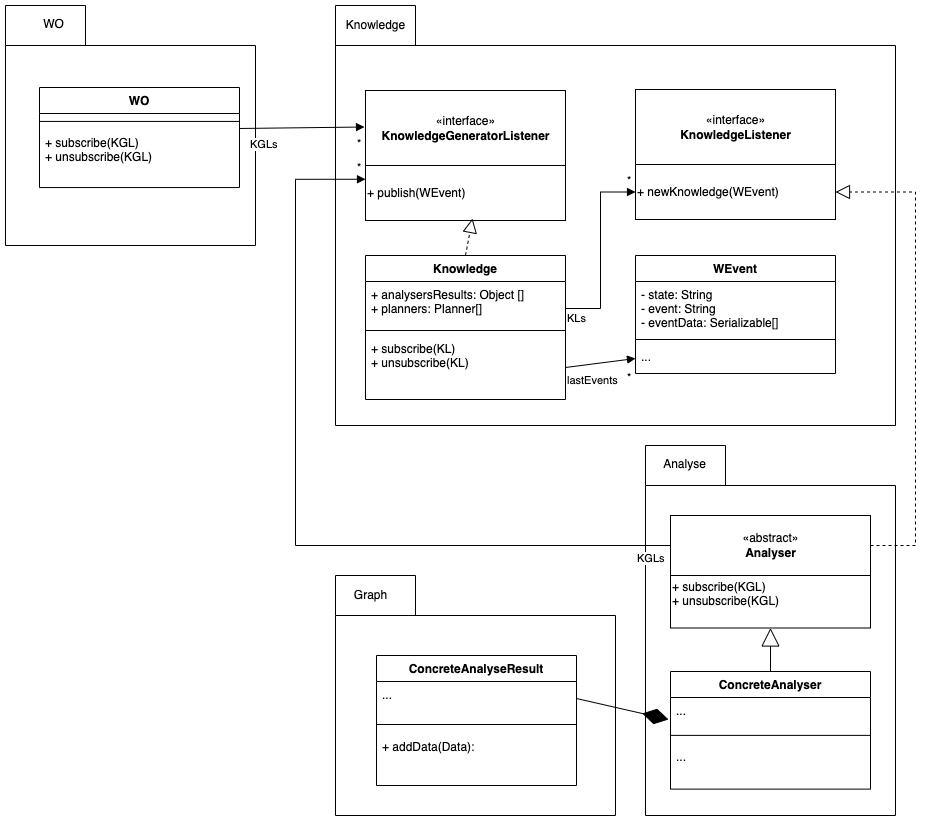

The diagram above was exported from draw.io. Its source (the exported page's mxGraphModel, read from the mxfile embedded in the PNG):
<mxGraphModel dx="1251" dy="683" grid="1" gridSize="10" guides="1" tooltips="1" connect="1" arrows="1" fold="1" page="1" pageScale="1" pageWidth="827" pageHeight="1169" math="0" shadow="0">
  <root>
    <mxCell id="0" />
    <mxCell id="1" parent="0" />
    <mxCell id="Z8oiKw5DuyH3XKK-OH6--63" value="" style="group" parent="1" vertex="1" connectable="0">
      <mxGeometry x="450" y="588.81" width="280" height="240" as="geometry" />
    </mxCell>
    <mxCell id="_vWEcEJ-Xst0FUTf1AmV-3" value="" style="group" parent="Z8oiKw5DuyH3XKK-OH6--63" vertex="1" connectable="0">
      <mxGeometry x="-50" y="101.19" width="280" height="240" as="geometry" />
    </mxCell>
    <mxCell id="Z8oiKw5DuyH3XKK-OH6--50" value="" style="shape=folder;fontStyle=1;spacingTop=10;tabWidth=80;tabHeight=40;tabPosition=left;html=1;" parent="_vWEcEJ-Xst0FUTf1AmV-3" vertex="1">
      <mxGeometry width="280" height="240" as="geometry" />
    </mxCell>
    <mxCell id="Z8oiKw5DuyH3XKK-OH6--54" value="Graph" style="text;html=1;align=center;verticalAlign=middle;resizable=0;points=[];autosize=1;strokeColor=none;" parent="_vWEcEJ-Xst0FUTf1AmV-3" vertex="1">
      <mxGeometry x="10" y="10" width="50" height="20" as="geometry" />
    </mxCell>
    <mxCell id="Z8oiKw5DuyH3XKK-OH6--46" value="ConcreteAnalyseResult" style="swimlane;fontStyle=1;align=center;verticalAlign=top;childLayout=stackLayout;horizontal=1;startSize=26;horizontalStack=0;resizeParent=1;resizeParentMax=0;resizeLast=0;collapsible=1;marginBottom=0;" parent="_vWEcEJ-Xst0FUTf1AmV-3" vertex="1">
      <mxGeometry x="41" y="80" width="200" height="130" as="geometry" />
    </mxCell>
    <mxCell id="Z8oiKw5DuyH3XKK-OH6--47" value="..." style="text;strokeColor=none;fillColor=none;align=left;verticalAlign=top;spacingLeft=4;spacingRight=4;overflow=hidden;rotatable=0;points=[[0,0.5],[1,0.5]];portConstraint=eastwest;" parent="Z8oiKw5DuyH3XKK-OH6--46" vertex="1">
      <mxGeometry y="26" width="200" height="34" as="geometry" />
    </mxCell>
    <mxCell id="Z8oiKw5DuyH3XKK-OH6--48" value="" style="line;strokeWidth=1;fillColor=none;align=left;verticalAlign=middle;spacingTop=-1;spacingLeft=3;spacingRight=3;rotatable=0;labelPosition=right;points=[];portConstraint=eastwest;" parent="Z8oiKw5DuyH3XKK-OH6--46" vertex="1">
      <mxGeometry y="60" width="200" height="18" as="geometry" />
    </mxCell>
    <mxCell id="Z8oiKw5DuyH3XKK-OH6--49" value="+ addData(Data):" style="text;strokeColor=none;fillColor=none;align=left;verticalAlign=top;spacingLeft=4;spacingRight=4;overflow=hidden;rotatable=0;points=[[0,0.5],[1,0.5]];portConstraint=eastwest;" parent="Z8oiKw5DuyH3XKK-OH6--46" vertex="1">
      <mxGeometry y="78" width="200" height="52" as="geometry" />
    </mxCell>
    <mxCell id="Z8oiKw5DuyH3XKK-OH6--61" value="" style="group" parent="1" vertex="1" connectable="0">
      <mxGeometry x="400" y="120" width="560" height="420" as="geometry" />
    </mxCell>
    <mxCell id="Z8oiKw5DuyH3XKK-OH6--8" value="" style="shape=folder;fontStyle=1;spacingTop=10;tabWidth=80;tabHeight=40;tabPosition=left;html=1;" parent="Z8oiKw5DuyH3XKK-OH6--61" vertex="1">
      <mxGeometry width="560" height="420" as="geometry" />
    </mxCell>
    <mxCell id="Z8oiKw5DuyH3XKK-OH6--9" value="Knowledge" style="text;html=1;align=center;verticalAlign=middle;resizable=0;points=[];autosize=1;strokeColor=none;" parent="Z8oiKw5DuyH3XKK-OH6--61" vertex="1">
      <mxGeometry x="5" y="10" width="70" height="20" as="geometry" />
    </mxCell>
    <mxCell id="Z8oiKw5DuyH3XKK-OH6--19" value="" style="line;strokeWidth=1;fillColor=none;align=left;verticalAlign=middle;spacingTop=-1;spacingLeft=3;spacingRight=3;rotatable=0;labelPosition=right;points=[];portConstraint=eastwest;" parent="Z8oiKw5DuyH3XKK-OH6--61" vertex="1">
      <mxGeometry x="30" y="320" width="200" height="10" as="geometry" />
    </mxCell>
    <mxCell id="Z8oiKw5DuyH3XKK-OH6--17" value="Knowledge" style="swimlane;fontStyle=1;align=center;verticalAlign=top;childLayout=stackLayout;horizontal=1;startSize=26;horizontalStack=0;resizeParent=1;resizeParentMax=0;resizeLast=0;collapsible=1;marginBottom=0;" parent="1" vertex="1">
      <mxGeometry x="430" y="370" width="200" height="144" as="geometry" />
    </mxCell>
    <mxCell id="Z8oiKw5DuyH3XKK-OH6--18" value="+ analysersResults: Object []&#10;+ planners: Planner[]" style="text;strokeColor=none;fillColor=none;align=left;verticalAlign=top;spacingLeft=4;spacingRight=4;overflow=hidden;rotatable=0;points=[[0,0.5],[1,0.5]];portConstraint=eastwest;" parent="Z8oiKw5DuyH3XKK-OH6--17" vertex="1">
      <mxGeometry y="26" width="200" height="54" as="geometry" />
    </mxCell>
    <mxCell id="Z8oiKw5DuyH3XKK-OH6--20" value="+ subscribe(KL)&#10;+ unsubscribe(KL)&#10;" style="text;strokeColor=none;fillColor=none;align=left;verticalAlign=top;spacingLeft=4;spacingRight=4;overflow=hidden;rotatable=0;points=[[0,0.5],[1,0.5]];portConstraint=eastwest;" parent="Z8oiKw5DuyH3XKK-OH6--17" vertex="1">
      <mxGeometry y="80" width="200" height="64" as="geometry" />
    </mxCell>
    <mxCell id="Z8oiKw5DuyH3XKK-OH6--23" value="" style="group" parent="1" vertex="1" connectable="0">
      <mxGeometry x="430" y="205" width="200" height="130" as="geometry" />
    </mxCell>
    <mxCell id="Z8oiKw5DuyH3XKK-OH6--21" value="«interface»&lt;br&gt;&lt;span style=&quot;font-weight: 700&quot;&gt;KnowledgeGeneratorListener&lt;/span&gt;" style="html=1;" parent="Z8oiKw5DuyH3XKK-OH6--23" vertex="1">
      <mxGeometry width="200" height="75" as="geometry" />
    </mxCell>
    <mxCell id="Z8oiKw5DuyH3XKK-OH6--22" value="+ publish(WEvent)" style="html=1;align=left;" parent="Z8oiKw5DuyH3XKK-OH6--23" vertex="1">
      <mxGeometry y="75" width="200" height="55" as="geometry" />
    </mxCell>
    <mxCell id="Z8oiKw5DuyH3XKK-OH6--24" value="WEvent" style="swimlane;fontStyle=1;align=center;verticalAlign=top;childLayout=stackLayout;horizontal=1;startSize=26;horizontalStack=0;resizeParent=1;resizeParentMax=0;resizeLast=0;collapsible=1;marginBottom=0;" parent="1" vertex="1">
      <mxGeometry x="700" y="370" width="200" height="118" as="geometry" />
    </mxCell>
    <mxCell id="Z8oiKw5DuyH3XKK-OH6--25" value="- state: String&#10;- event: String&#10;- eventData: Serializable[]" style="text;strokeColor=none;fillColor=none;align=left;verticalAlign=top;spacingLeft=4;spacingRight=4;overflow=hidden;rotatable=0;points=[[0,0.5],[1,0.5]];portConstraint=eastwest;" parent="Z8oiKw5DuyH3XKK-OH6--24" vertex="1">
      <mxGeometry y="26" width="200" height="54" as="geometry" />
    </mxCell>
    <mxCell id="Z8oiKw5DuyH3XKK-OH6--26" value="" style="line;strokeWidth=1;fillColor=none;align=left;verticalAlign=middle;spacingTop=-1;spacingLeft=3;spacingRight=3;rotatable=0;labelPosition=right;points=[];portConstraint=eastwest;" parent="Z8oiKw5DuyH3XKK-OH6--24" vertex="1">
      <mxGeometry y="80" width="200" height="8" as="geometry" />
    </mxCell>
    <mxCell id="Z8oiKw5DuyH3XKK-OH6--27" value="..." style="text;strokeColor=none;fillColor=none;align=left;verticalAlign=top;spacingLeft=4;spacingRight=4;overflow=hidden;rotatable=0;points=[[0,0.5],[1,0.5]];portConstraint=eastwest;" parent="Z8oiKw5DuyH3XKK-OH6--24" vertex="1">
      <mxGeometry y="88" width="200" height="30" as="geometry" />
    </mxCell>
    <mxCell id="Z8oiKw5DuyH3XKK-OH6--29" value="" style="group" parent="1" vertex="1" connectable="0">
      <mxGeometry x="700" y="204" width="200" height="130" as="geometry" />
    </mxCell>
    <mxCell id="Z8oiKw5DuyH3XKK-OH6--30" value="«interface»&lt;br&gt;&lt;span style=&quot;font-weight: 700&quot;&gt;KnowledgeListener&lt;/span&gt;" style="html=1;" parent="Z8oiKw5DuyH3XKK-OH6--29" vertex="1">
      <mxGeometry width="200" height="75" as="geometry" />
    </mxCell>
    <mxCell id="Z8oiKw5DuyH3XKK-OH6--31" value="+ newKnowledge(WEvent)" style="html=1;align=left;" parent="Z8oiKw5DuyH3XKK-OH6--29" vertex="1">
      <mxGeometry y="75" width="200" height="55" as="geometry" />
    </mxCell>
    <mxCell id="Z8oiKw5DuyH3XKK-OH6--62" value="" style="group" parent="1" vertex="1" connectable="0">
      <mxGeometry x="710" y="560" width="250" height="370" as="geometry" />
    </mxCell>
    <mxCell id="Z8oiKw5DuyH3XKK-OH6--38" value="" style="shape=folder;fontStyle=1;spacingTop=10;tabWidth=80;tabHeight=40;tabPosition=left;html=1;" parent="Z8oiKw5DuyH3XKK-OH6--62" vertex="1">
      <mxGeometry width="250" height="370" as="geometry" />
    </mxCell>
    <mxCell id="Z8oiKw5DuyH3XKK-OH6--39" value="Analyse" style="text;html=1;align=center;verticalAlign=middle;resizable=0;points=[];autosize=1;strokeColor=none;" parent="Z8oiKw5DuyH3XKK-OH6--62" vertex="1">
      <mxGeometry x="8.928571428571429" y="8.80952380952381" width="60" height="20" as="geometry" />
    </mxCell>
    <mxCell id="Z8oiKw5DuyH3XKK-OH6--56" value="" style="group" parent="Z8oiKw5DuyH3XKK-OH6--62" vertex="1" connectable="0">
      <mxGeometry x="25" y="70" width="200" height="112.5" as="geometry" />
    </mxCell>
    <mxCell id="Z8oiKw5DuyH3XKK-OH6--57" value="«abstract»&lt;br&gt;&lt;span style=&quot;font-weight: 700&quot;&gt;Analyser&lt;/span&gt;" style="html=1;" parent="Z8oiKw5DuyH3XKK-OH6--56" vertex="1">
      <mxGeometry width="200" height="60" as="geometry" />
    </mxCell>
    <mxCell id="Z8oiKw5DuyH3XKK-OH6--58" value="+ subscribe(KGL)&lt;br style=&quot;padding: 0px ; margin: 0px&quot;&gt;+ unsubscribe(KGL)&lt;div style=&quot;padding: 0px ; margin: 0px&quot;&gt;&lt;br style=&quot;padding: 0px ; margin: 0px&quot;&gt;&lt;/div&gt;" style="html=1;align=left;" parent="Z8oiKw5DuyH3XKK-OH6--56" vertex="1">
      <mxGeometry y="60" width="200" height="52.5" as="geometry" />
    </mxCell>
    <mxCell id="Z8oiKw5DuyH3XKK-OH6--40" value="ConcreteAnalyser" style="swimlane;fontStyle=1;align=center;verticalAlign=top;childLayout=stackLayout;horizontal=1;startSize=26;horizontalStack=0;resizeParent=1;resizeParentMax=0;resizeLast=0;collapsible=1;marginBottom=0;" parent="Z8oiKw5DuyH3XKK-OH6--62" vertex="1">
      <mxGeometry x="25" y="226.00190476190483" width="200" height="117.61904761904762" as="geometry">
        <mxRectangle x="1030" y="374" width="120" height="26" as="alternateBounds" />
      </mxGeometry>
    </mxCell>
    <mxCell id="Z8oiKw5DuyH3XKK-OH6--41" value="..." style="text;strokeColor=none;fillColor=none;align=left;verticalAlign=top;spacingLeft=4;spacingRight=4;overflow=hidden;rotatable=0;points=[[0,0.5],[1,0.5]];portConstraint=eastwest;" parent="Z8oiKw5DuyH3XKK-OH6--40" vertex="1">
      <mxGeometry y="26" width="200" height="29.952380952380953" as="geometry" />
    </mxCell>
    <mxCell id="Z8oiKw5DuyH3XKK-OH6--42" value="" style="line;strokeWidth=1;fillColor=none;align=left;verticalAlign=middle;spacingTop=-1;spacingLeft=3;spacingRight=3;rotatable=0;labelPosition=right;points=[];portConstraint=eastwest;" parent="Z8oiKw5DuyH3XKK-OH6--40" vertex="1">
      <mxGeometry y="55.95238095238095" width="200" height="15.857142857142858" as="geometry" />
    </mxCell>
    <mxCell id="Z8oiKw5DuyH3XKK-OH6--43" value="..." style="text;strokeColor=none;fillColor=none;align=left;verticalAlign=top;spacingLeft=4;spacingRight=4;overflow=hidden;rotatable=0;points=[[0,0.5],[1,0.5]];portConstraint=eastwest;" parent="Z8oiKw5DuyH3XKK-OH6--40" vertex="1">
      <mxGeometry y="71.80952380952381" width="200" height="45.80952380952381" as="geometry" />
    </mxCell>
    <mxCell id="JWWmPSx0xVj3vrEICYfB-15" value="" style="endArrow=block;endSize=16;endFill=0;html=1;rounded=0;exitX=0.5;exitY=0;exitDx=0;exitDy=0;" parent="Z8oiKw5DuyH3XKK-OH6--62" source="Z8oiKw5DuyH3XKK-OH6--40" target="Z8oiKw5DuyH3XKK-OH6--58" edge="1">
      <mxGeometry width="160" relative="1" as="geometry">
        <mxPoint x="-360" y="30" as="sourcePoint" />
        <mxPoint x="-200" y="30" as="targetPoint" />
      </mxGeometry>
    </mxCell>
    <mxCell id="_vWEcEJ-Xst0FUTf1AmV-6" value="" style="shape=folder;fontStyle=1;spacingTop=10;tabWidth=80;tabHeight=40;tabPosition=left;html=1;" parent="1" vertex="1">
      <mxGeometry x="70" y="120" width="250" height="240" as="geometry" />
    </mxCell>
    <mxCell id="_vWEcEJ-Xst0FUTf1AmV-7" value="WO" style="text;html=1;align=center;verticalAlign=middle;resizable=0;points=[];autosize=1;strokeColor=none;" parent="1" vertex="1">
      <mxGeometry x="97.92857142857144" y="128.8095238095238" width="40" height="20" as="geometry" />
    </mxCell>
    <mxCell id="_vWEcEJ-Xst0FUTf1AmV-11" value="WO" style="swimlane;fontStyle=1;align=center;verticalAlign=top;childLayout=stackLayout;horizontal=1;startSize=26;horizontalStack=0;resizeParent=1;resizeParentMax=0;resizeLast=0;collapsible=1;marginBottom=0;" parent="1" vertex="1">
      <mxGeometry x="104" y="202.00190476190483" width="200" height="100.04714285714286" as="geometry">
        <mxRectangle x="1030" y="374" width="120" height="26" as="alternateBounds" />
      </mxGeometry>
    </mxCell>
    <mxCell id="_vWEcEJ-Xst0FUTf1AmV-13" value="" style="line;strokeWidth=1;fillColor=none;align=left;verticalAlign=middle;spacingTop=-1;spacingLeft=3;spacingRight=3;rotatable=0;labelPosition=right;points=[];portConstraint=eastwest;" parent="_vWEcEJ-Xst0FUTf1AmV-11" vertex="1">
      <mxGeometry y="26" width="200" height="15.857142857142858" as="geometry" />
    </mxCell>
    <mxCell id="_vWEcEJ-Xst0FUTf1AmV-14" value="+ subscribe(KGL)&#10;+ unsubscribe(KGL)&#10;" style="text;strokeColor=none;fillColor=none;align=left;verticalAlign=top;spacingLeft=4;spacingRight=4;overflow=hidden;rotatable=0;points=[[0,0.5],[1,0.5]];portConstraint=eastwest;" parent="_vWEcEJ-Xst0FUTf1AmV-11" vertex="1">
      <mxGeometry y="41.85714285714286" width="200" height="58.19" as="geometry" />
    </mxCell>
    <mxCell id="JWWmPSx0xVj3vrEICYfB-8" value="KGLs" style="endArrow=block;endFill=1;html=1;align=left;verticalAlign=top;rounded=0;entryX=0;entryY=0.5;entryDx=0;entryDy=0;exitX=1;exitY=0.5;exitDx=0;exitDy=0;" parent="1" edge="1">
      <mxGeometry x="-0.8496" y="-2" relative="1" as="geometry">
        <mxPoint x="304" y="242.9780952380953" as="sourcePoint" />
        <mxPoint x="429" y="241.5" as="targetPoint" />
        <mxPoint y="1" as="offset" />
      </mxGeometry>
    </mxCell>
    <mxCell id="JWWmPSx0xVj3vrEICYfB-9" value="*" style="edgeLabel;resizable=0;html=1;align=left;verticalAlign=bottom;" parent="JWWmPSx0xVj3vrEICYfB-8" connectable="0" vertex="1">
      <mxGeometry x="-1" relative="1" as="geometry">
        <mxPoint x="116" y="23" as="offset" />
      </mxGeometry>
    </mxCell>
    <mxCell id="JWWmPSx0xVj3vrEICYfB-11" value="KGLs" style="endArrow=block;endFill=1;html=1;edgeStyle=orthogonalEdgeStyle;align=left;verticalAlign=top;rounded=0;exitX=0;exitY=0.5;exitDx=0;exitDy=0;entryX=0;entryY=0.25;entryDx=0;entryDy=0;" parent="1" edge="1">
      <mxGeometry x="-0.9137" relative="1" as="geometry">
        <mxPoint x="735" y="660" as="sourcePoint" />
        <mxPoint x="430" y="293.75" as="targetPoint" />
        <Array as="points">
          <mxPoint x="360" y="660" />
          <mxPoint x="360" y="294" />
        </Array>
        <mxPoint as="offset" />
      </mxGeometry>
    </mxCell>
    <mxCell id="JWWmPSx0xVj3vrEICYfB-12" value="*" style="edgeLabel;resizable=0;html=1;align=left;verticalAlign=bottom;" parent="JWWmPSx0xVj3vrEICYfB-11" connectable="0" vertex="1">
      <mxGeometry x="-1" relative="1" as="geometry">
        <mxPoint x="-315" y="-370" as="offset" />
      </mxGeometry>
    </mxCell>
    <mxCell id="JWWmPSx0xVj3vrEICYfB-13" value="" style="endArrow=block;dashed=1;endFill=0;endSize=12;html=1;rounded=0;exitX=1;exitY=0.5;exitDx=0;exitDy=0;entryX=1;entryY=0.5;entryDx=0;entryDy=0;edgeStyle=orthogonalEdgeStyle;" parent="1" source="Z8oiKw5DuyH3XKK-OH6--57" target="Z8oiKw5DuyH3XKK-OH6--31" edge="1">
      <mxGeometry width="160" relative="1" as="geometry">
        <mxPoint x="380" y="380" as="sourcePoint" />
        <mxPoint x="540" y="380" as="targetPoint" />
        <Array as="points">
          <mxPoint x="980" y="660" />
          <mxPoint x="980" y="307" />
        </Array>
      </mxGeometry>
    </mxCell>
    <mxCell id="JWWmPSx0xVj3vrEICYfB-14" value="" style="endArrow=block;dashed=1;endFill=0;endSize=12;html=1;rounded=0;entryX=0.535;entryY=0.964;entryDx=0;entryDy=0;entryPerimeter=0;exitX=0.5;exitY=0;exitDx=0;exitDy=0;" parent="1" source="Z8oiKw5DuyH3XKK-OH6--17" target="Z8oiKw5DuyH3XKK-OH6--22" edge="1">
      <mxGeometry width="160" relative="1" as="geometry">
        <mxPoint x="380" y="380" as="sourcePoint" />
        <mxPoint x="540" y="380" as="targetPoint" />
      </mxGeometry>
    </mxCell>
    <mxCell id="JWWmPSx0xVj3vrEICYfB-16" value="KLs" style="endArrow=block;endFill=1;html=1;edgeStyle=orthogonalEdgeStyle;align=left;verticalAlign=top;rounded=0;exitX=1;exitY=0.5;exitDx=0;exitDy=0;entryX=0;entryY=0.5;entryDx=0;entryDy=0;" parent="1" source="Z8oiKw5DuyH3XKK-OH6--18" target="Z8oiKw5DuyH3XKK-OH6--31" edge="1">
      <mxGeometry x="-1" y="3" relative="1" as="geometry">
        <mxPoint x="350" y="590" as="sourcePoint" />
        <mxPoint x="510" y="590" as="targetPoint" />
        <mxPoint as="offset" />
      </mxGeometry>
    </mxCell>
    <mxCell id="JWWmPSx0xVj3vrEICYfB-17" value="*" style="edgeLabel;resizable=0;html=1;align=left;verticalAlign=bottom;" parent="JWWmPSx0xVj3vrEICYfB-16" connectable="0" vertex="1">
      <mxGeometry x="-1" relative="1" as="geometry">
        <mxPoint x="60" y="-120" as="offset" />
      </mxGeometry>
    </mxCell>
    <mxCell id="JWWmPSx0xVj3vrEICYfB-18" value="lastEvents" style="endArrow=block;endFill=1;html=1;align=left;verticalAlign=top;rounded=0;exitX=1;exitY=0.5;exitDx=0;exitDy=0;entryX=0;entryY=0.5;entryDx=0;entryDy=0;" parent="1" source="Z8oiKw5DuyH3XKK-OH6--20" target="Z8oiKw5DuyH3XKK-OH6--27" edge="1">
      <mxGeometry x="-1" relative="1" as="geometry">
        <mxPoint x="350" y="590" as="sourcePoint" />
        <mxPoint x="510" y="590" as="targetPoint" />
        <mxPoint as="offset" />
      </mxGeometry>
    </mxCell>
    <mxCell id="JWWmPSx0xVj3vrEICYfB-19" value="*" style="edgeLabel;resizable=0;html=1;align=left;verticalAlign=bottom;" parent="JWWmPSx0xVj3vrEICYfB-18" connectable="0" vertex="1">
      <mxGeometry x="-1" relative="1" as="geometry">
        <mxPoint x="60" y="18" as="offset" />
      </mxGeometry>
    </mxCell>
    <mxCell id="JWWmPSx0xVj3vrEICYfB-20" value="" style="endArrow=diamondThin;endFill=1;endSize=24;html=1;rounded=0;entryX=-0.01;entryY=0.734;entryDx=0;entryDy=0;entryPerimeter=0;exitX=1;exitY=0.5;exitDx=0;exitDy=0;" parent="1" source="Z8oiKw5DuyH3XKK-OH6--47" target="Z8oiKw5DuyH3XKK-OH6--41" edge="1">
      <mxGeometry width="160" relative="1" as="geometry">
        <mxPoint x="350" y="590" as="sourcePoint" />
        <mxPoint x="510" y="590" as="targetPoint" />
      </mxGeometry>
    </mxCell>
  </root>
</mxGraphModel>